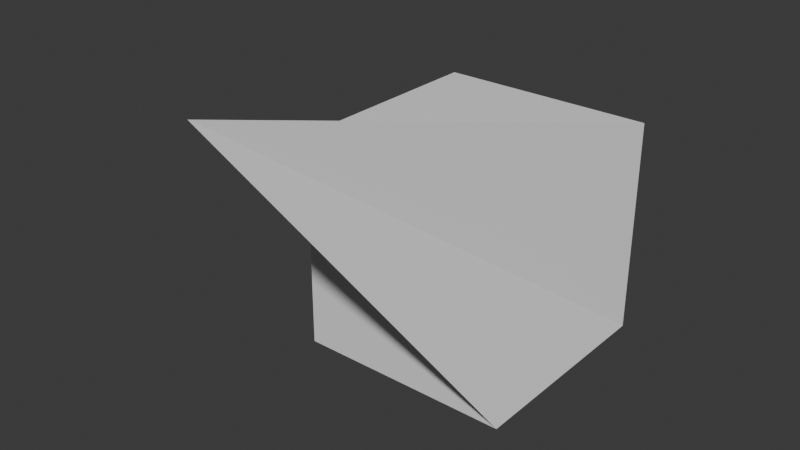 # Source: asset_lib_demo.blend  (saved by Blender 4.4.32; exported with 4.5.12 LTS)
import bpy
from mathutils import Matrix  # noqa: F401  (used for matrix-valued properties, if any)

bpy.ops.wm.read_factory_settings(use_empty=True)
scene = bpy.context.scene
scene.name = 'Scene'

# ---- collections
col_assetlibdemo = bpy.data.collections.new('AssetLibDemo'); scene.collection.children.link(col_assetlibdemo)

# ---- world
world_world = bpy.data.worlds.new('World'); scene.world = world_world
world_world.use_nodes = True; world_world.node_tree.nodes.clear()
_N = world_world.node_tree.nodes; _L = world_world.node_tree.links
n0 = _N.new('ShaderNodeOutputWorld'); n0.name = 'World Output'; n0.location = (300, 300)
n1 = _N.new('ShaderNodeBackground'); n1.name = 'Background'; n1.location = (10, 300)
n1.inputs[0].default_value = (0.05088, 0.05088, 0.05088, 1.0)
_L.new(n1.outputs[0], n0.inputs[0])
n0.is_active_output = True
world_world.color = (0.05088, 0.05088, 0.05088)
world_world.sun_shadow_jitter_overblur = 0.0

# ---- meshes
me_cube_001 = bpy.data.meshes.new('Cube.001')
me_cube_001.from_pydata([(-1.0, -1.0, -1.0), (-1.0, -1.0, 1.0), (-1.0, 1.0, -1.0), (-1.0, 1.0, 1.0), (1.0, -1.0, -1.0), (0.0, -3.0, 2.0), (1.0, 1.0, -1.0), (1.0, 1.0, 1.0)], [], [(0, 1, 3, 2), (2, 3, 7, 6), (6, 7, 5, 4), (4, 5, 1, 0), (2, 6, 4, 0), (7, 3, 1, 5)])
_uv = me_cube_001.uv_layers.new(name='UVMap')
_uv.uv.foreach_set('vector', [0.375, 0.0, 0.625, 0.0, 0.625, 0.25, 0.375, 0.25, 0.375, 0.25, 0.625, 0.25, 0.625, 0.5, 0.375, 0.5, 0.375, 0.5, 0.625, 0.5, 0.75, 1.0, 0.375, 0.75, 0.375, 0.75, 0.75, 0.875, 0.625, 1.0, 0.375, 1.0, 0.125, 0.5, 0.375, 0.5, 0.375, 0.75, 0.125, 0.75, 0.625, 0.5, 0.875, 0.5, 0.875, 0.75, 0.75, 1.0])
me_cube_001.update()

# ---- objects
ob_cube = bpy.data.objects.new('Cube', me_cube_001)
ob_assetlibdemo = bpy.data.objects.new('AssetLibDemo', None)

# ---- transforms, parenting, visibility, modifiers, constraints
ob_cube.parent = ob_assetlibdemo
ob_cube.location = (0.0, 0.0, 0.0)
ob_assetlibdemo.location = (0.0, 0.0, 0.0)
ob_assetlibdemo.empty_display_type = 'CUBE'

# ---- collection membership
col_assetlibdemo.objects.link(ob_cube)
col_assetlibdemo.objects.link(ob_assetlibdemo)

# ---- scene / render settings (as saved in the file)
scene.frame_start = 1; scene.frame_end = 250; scene.frame_set(1)
scene.render.engine = 'BLENDER_EEVEE_NEXT'
bpy.context.view_layer.update()

# ---- added for rendering (the .blend has no active camera and no usable light): camera, sun
cam_auto = bpy.data.cameras.new('AutoCamera')
cam_auto.lens = 50.0
cam_auto.sensor_width = 36.0
cam_auto.clip_end = 1000.0
ob_auto_camera = bpy.data.objects.new('AutoCamera', cam_auto)
scene.collection.objects.link(ob_auto_camera)
ob_auto_camera.location = (4.98249, -6.97898, 4.48599)
ob_auto_camera.rotation_euler = (1.09748, -7.21219e-08, 0.694738)
scene.camera = ob_auto_camera
light_auto_sun = bpy.data.lights.new('AutoSun', 'SUN')
light_auto_sun.energy = 3.0
light_auto_sun.angle = 0.0523599
ob_auto_sun = bpy.data.objects.new('AutoSun', light_auto_sun)
scene.collection.objects.link(ob_auto_sun)
ob_auto_sun.rotation_euler = (0.872665, 0.174533, 0.523599)
bpy.context.view_layer.update()
